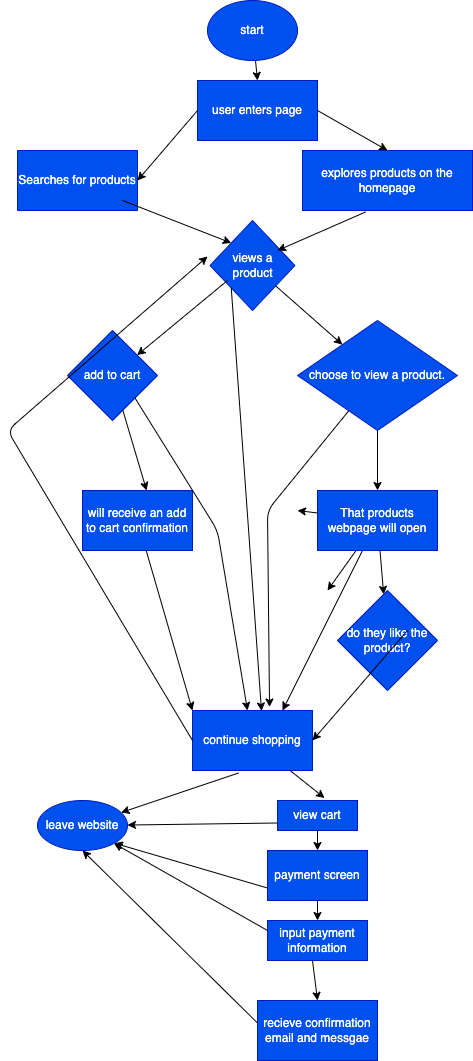

The diagram above was exported from draw.io. Its source (the exported page's mxGraphModel, read from the mxfile embedded in the PNG):
<mxGraphModel dx="526" dy="522" grid="1" gridSize="10" guides="1" tooltips="1" connect="1" arrows="1" fold="1" page="1" pageScale="1" pageWidth="850" pageHeight="1100" math="0" shadow="0">
  <root>
    <mxCell id="0" />
    <mxCell id="1" parent="0" />
    <mxCell id="2" value="explores products on the homepage" style="rounded=0;whiteSpace=wrap;html=1;fillColor=#0050ef;fontColor=#ffffff;strokeColor=#001DBC;" vertex="1" parent="1">
      <mxGeometry x="385" y="150" width="170" height="60" as="geometry" />
    </mxCell>
    <mxCell id="4" value="Searches for products" style="rounded=0;whiteSpace=wrap;html=1;fillColor=#0050ef;fontColor=#ffffff;strokeColor=#001DBC;rotation=0;direction=south;" vertex="1" parent="1">
      <mxGeometry x="100" y="150" width="120" height="60" as="geometry" />
    </mxCell>
    <mxCell id="10" value="start" style="ellipse;whiteSpace=wrap;html=1;fillColor=#0050ef;fontColor=#ffffff;strokeColor=#001DBC;" vertex="1" parent="1">
      <mxGeometry x="290" width="90" height="60" as="geometry" />
    </mxCell>
    <mxCell id="11" value="views a product" style="rhombus;whiteSpace=wrap;html=1;fillColor=#0050ef;fontColor=#ffffff;strokeColor=#001DBC;" vertex="1" parent="1">
      <mxGeometry x="292.5" y="220" width="85" height="90" as="geometry" />
    </mxCell>
    <mxCell id="13" value="will receive an add to cart confirmation" style="rounded=0;whiteSpace=wrap;html=1;fillColor=#0050ef;fontColor=#ffffff;strokeColor=#001DBC;" vertex="1" parent="1">
      <mxGeometry x="165" y="490" width="110" height="60" as="geometry" />
    </mxCell>
    <mxCell id="19" value="choose to view a product." style="rhombus;whiteSpace=wrap;html=1;fillColor=#0050ef;fontColor=#ffffff;strokeColor=#001DBC;" vertex="1" parent="1">
      <mxGeometry x="380" y="320" width="160" height="110" as="geometry" />
    </mxCell>
    <mxCell id="48" style="edgeStyle=none;html=1;entryX=0.75;entryY=0;entryDx=0;entryDy=0;" edge="1" parent="1" source="20" target="24">
      <mxGeometry relative="1" as="geometry" />
    </mxCell>
    <mxCell id="51" style="edgeStyle=none;html=1;" edge="1" parent="1" source="20">
      <mxGeometry relative="1" as="geometry">
        <mxPoint x="410" y="590" as="targetPoint" />
      </mxGeometry>
    </mxCell>
    <mxCell id="20" value="That products webpage will open" style="rounded=0;whiteSpace=wrap;html=1;fillColor=#0050ef;fontColor=#ffffff;strokeColor=#001DBC;" vertex="1" parent="1">
      <mxGeometry x="400" y="490" width="120" height="60" as="geometry" />
    </mxCell>
    <mxCell id="21" value="add to cart" style="rhombus;whiteSpace=wrap;html=1;fillColor=#0050ef;fontColor=#ffffff;strokeColor=#001DBC;" vertex="1" parent="1">
      <mxGeometry x="150" y="330" width="90" height="90" as="geometry" />
    </mxCell>
    <mxCell id="22" value="do they like the product?" style="rhombus;whiteSpace=wrap;html=1;fillColor=#0050ef;fontColor=#ffffff;strokeColor=#001DBC;" vertex="1" parent="1">
      <mxGeometry x="420" y="590" width="100" height="100" as="geometry" />
    </mxCell>
    <mxCell id="23" value="user enters page" style="rounded=0;whiteSpace=wrap;html=1;fillColor=#0050ef;fontColor=#ffffff;strokeColor=#001DBC;" vertex="1" parent="1">
      <mxGeometry x="280" y="80" width="120" height="60" as="geometry" />
    </mxCell>
    <mxCell id="24" value="continue shopping" style="rounded=0;whiteSpace=wrap;html=1;fillColor=#0050ef;fontColor=#ffffff;strokeColor=#001DBC;" vertex="1" parent="1">
      <mxGeometry x="275" y="710" width="120" height="60" as="geometry" />
    </mxCell>
    <mxCell id="25" value="leave website" style="ellipse;whiteSpace=wrap;html=1;fillColor=#0050ef;fontColor=#ffffff;strokeColor=#001DBC;" vertex="1" parent="1">
      <mxGeometry x="120" y="800" width="90" height="50" as="geometry" />
    </mxCell>
    <mxCell id="26" value="view cart" style="rounded=0;whiteSpace=wrap;html=1;fillColor=#0050ef;fontColor=#ffffff;strokeColor=#001DBC;" vertex="1" parent="1">
      <mxGeometry x="360" y="800" width="80" height="30" as="geometry" />
    </mxCell>
    <mxCell id="27" value="payment screen" style="rounded=0;whiteSpace=wrap;html=1;fillColor=#0050ef;fontColor=#ffffff;strokeColor=#001DBC;" vertex="1" parent="1">
      <mxGeometry x="350" y="850" width="100" height="50" as="geometry" />
    </mxCell>
    <mxCell id="28" value="input payment information" style="rounded=0;whiteSpace=wrap;html=1;fillColor=#0050ef;fontColor=#ffffff;strokeColor=#001DBC;" vertex="1" parent="1">
      <mxGeometry x="350" y="920" width="100" height="40" as="geometry" />
    </mxCell>
    <mxCell id="29" value="recieve confirmation email and messgae" style="rounded=0;whiteSpace=wrap;html=1;fillColor=#0050ef;fontColor=#ffffff;strokeColor=#001DBC;" vertex="1" parent="1">
      <mxGeometry x="340" y="1000" width="120" height="60" as="geometry" />
    </mxCell>
    <mxCell id="30" value="" style="endArrow=classic;html=1;exitX=0.5;exitY=1;exitDx=0;exitDy=0;" edge="1" parent="1" source="10">
      <mxGeometry width="50" height="50" relative="1" as="geometry">
        <mxPoint x="320" y="230" as="sourcePoint" />
        <mxPoint x="335" y="60" as="targetPoint" />
      </mxGeometry>
    </mxCell>
    <mxCell id="33" value="" style="endArrow=classic;html=1;entryX=0.5;entryY=0;entryDx=0;entryDy=0;" edge="1" parent="1" source="10" target="23">
      <mxGeometry width="50" height="50" relative="1" as="geometry">
        <mxPoint x="320" y="230" as="sourcePoint" />
        <mxPoint x="370" y="180" as="targetPoint" />
      </mxGeometry>
    </mxCell>
    <mxCell id="34" value="" style="endArrow=classic;html=1;exitX=0;exitY=0.5;exitDx=0;exitDy=0;entryX=0.5;entryY=0;entryDx=0;entryDy=0;" edge="1" parent="1" source="23" target="4">
      <mxGeometry width="50" height="50" relative="1" as="geometry">
        <mxPoint x="320" y="230" as="sourcePoint" />
        <mxPoint x="370" y="180" as="targetPoint" />
      </mxGeometry>
    </mxCell>
    <mxCell id="35" value="" style="endArrow=classic;html=1;exitX=1;exitY=0.5;exitDx=0;exitDy=0;entryX=0.5;entryY=0;entryDx=0;entryDy=0;" edge="1" parent="1" source="23" target="2">
      <mxGeometry width="50" height="50" relative="1" as="geometry">
        <mxPoint x="320" y="230" as="sourcePoint" />
        <mxPoint x="370" y="180" as="targetPoint" />
      </mxGeometry>
    </mxCell>
    <mxCell id="36" value="" style="endArrow=classic;html=1;exitX=0;exitY=0.5;exitDx=0;exitDy=0;entryX=0;entryY=0;entryDx=0;entryDy=0;" edge="1" parent="1" target="11">
      <mxGeometry width="50" height="50" relative="1" as="geometry">
        <mxPoint x="205" y="200" as="sourcePoint" />
        <mxPoint x="125" y="230" as="targetPoint" />
      </mxGeometry>
    </mxCell>
    <mxCell id="37" value="" style="endArrow=classic;html=1;exitX=0;exitY=0.5;exitDx=0;exitDy=0;" edge="1" parent="1" target="21">
      <mxGeometry width="50" height="50" relative="1" as="geometry">
        <mxPoint x="310" y="280" as="sourcePoint" />
        <mxPoint x="230" y="310" as="targetPoint" />
      </mxGeometry>
    </mxCell>
    <mxCell id="38" value="" style="endArrow=classic;html=1;exitX=0.371;exitY=1.025;exitDx=0;exitDy=0;entryX=0.5;entryY=0;entryDx=0;entryDy=0;exitPerimeter=0;" edge="1" parent="1" source="2">
      <mxGeometry width="50" height="50" relative="1" as="geometry">
        <mxPoint x="440" y="220" as="sourcePoint" />
        <mxPoint x="360" y="250" as="targetPoint" />
      </mxGeometry>
    </mxCell>
    <mxCell id="39" value="" style="endArrow=classic;html=1;" edge="1" parent="1" source="11" target="19">
      <mxGeometry width="50" height="50" relative="1" as="geometry">
        <mxPoint x="320" y="380" as="sourcePoint" />
        <mxPoint x="370" y="330" as="targetPoint" />
      </mxGeometry>
    </mxCell>
    <mxCell id="40" value="" style="endArrow=classic;html=1;entryX=0.5;entryY=0;entryDx=0;entryDy=0;" edge="1" parent="1" source="19" target="20">
      <mxGeometry width="50" height="50" relative="1" as="geometry">
        <mxPoint x="320" y="550" as="sourcePoint" />
        <mxPoint x="370" y="500" as="targetPoint" />
      </mxGeometry>
    </mxCell>
    <mxCell id="41" value="" style="endArrow=classic;html=1;" edge="1" parent="1" source="20">
      <mxGeometry width="50" height="50" relative="1" as="geometry">
        <mxPoint x="330" y="560" as="sourcePoint" />
        <mxPoint x="380" y="510" as="targetPoint" />
      </mxGeometry>
    </mxCell>
    <mxCell id="42" value="" style="endArrow=classic;html=1;entryX=0;entryY=0;entryDx=0;entryDy=0;" edge="1" parent="1" source="13" target="24">
      <mxGeometry width="50" height="50" relative="1" as="geometry">
        <mxPoint x="160" y="570" as="sourcePoint" />
        <mxPoint x="210" y="520" as="targetPoint" />
      </mxGeometry>
    </mxCell>
    <mxCell id="43" value="" style="endArrow=classic;html=1;entryX=1;entryY=0.5;entryDx=0;entryDy=0;" edge="1" parent="1" target="24">
      <mxGeometry width="50" height="50" relative="1" as="geometry">
        <mxPoint x="490" y="630" as="sourcePoint" />
        <mxPoint x="540" y="580" as="targetPoint" />
      </mxGeometry>
    </mxCell>
    <mxCell id="44" value="" style="endArrow=classic;html=1;exitX=1;exitY=1;exitDx=0;exitDy=0;" edge="1" parent="1" source="21" target="24">
      <mxGeometry width="50" height="50" relative="1" as="geometry">
        <mxPoint x="220" y="420" as="sourcePoint" />
        <mxPoint x="270" y="370" as="targetPoint" />
        <Array as="points">
          <mxPoint x="300" y="530" />
        </Array>
      </mxGeometry>
    </mxCell>
    <mxCell id="45" value="" style="endArrow=classic;html=1;entryX=0.642;entryY=-0.058;entryDx=0;entryDy=0;entryPerimeter=0;" edge="1" parent="1" source="19" target="24">
      <mxGeometry width="50" height="50" relative="1" as="geometry">
        <mxPoint x="330" y="560" as="sourcePoint" />
        <mxPoint x="350" y="680" as="targetPoint" />
        <Array as="points">
          <mxPoint x="350" y="510" />
        </Array>
      </mxGeometry>
    </mxCell>
    <mxCell id="46" value="" style="endArrow=classic;html=1;entryX=0.583;entryY=0;entryDx=0;entryDy=0;entryPerimeter=0;" edge="1" parent="1" source="21" target="13">
      <mxGeometry width="50" height="50" relative="1" as="geometry">
        <mxPoint x="200" y="470" as="sourcePoint" />
        <mxPoint x="250" y="420" as="targetPoint" />
      </mxGeometry>
    </mxCell>
    <mxCell id="47" value="" style="endArrow=classic;html=1;" edge="1" parent="1" source="20" target="22">
      <mxGeometry width="50" height="50" relative="1" as="geometry">
        <mxPoint x="330" y="560" as="sourcePoint" />
        <mxPoint x="380" y="510" as="targetPoint" />
      </mxGeometry>
    </mxCell>
    <mxCell id="49" value="" style="endArrow=classic;html=1;exitX=0;exitY=1;exitDx=0;exitDy=0;entryX=0.575;entryY=0.008;entryDx=0;entryDy=0;entryPerimeter=0;" edge="1" parent="1" source="11" target="24">
      <mxGeometry width="50" height="50" relative="1" as="geometry">
        <mxPoint x="320" y="530" as="sourcePoint" />
        <mxPoint x="370" y="480" as="targetPoint" />
      </mxGeometry>
    </mxCell>
    <mxCell id="50" value="" style="endArrow=classic;html=1;exitX=0;exitY=0.5;exitDx=0;exitDy=0;" edge="1" parent="1" source="24">
      <mxGeometry width="50" height="50" relative="1" as="geometry">
        <mxPoint x="320" y="580" as="sourcePoint" />
        <mxPoint x="290" y="256" as="targetPoint" />
        <Array as="points">
          <mxPoint x="90" y="430" />
        </Array>
      </mxGeometry>
    </mxCell>
    <mxCell id="52" value="" style="endArrow=classic;html=1;exitX=0.383;exitY=1.042;exitDx=0;exitDy=0;exitPerimeter=0;" edge="1" parent="1" source="24" target="25">
      <mxGeometry width="50" height="50" relative="1" as="geometry">
        <mxPoint x="320" y="890" as="sourcePoint" />
        <mxPoint x="370" y="840" as="targetPoint" />
      </mxGeometry>
    </mxCell>
    <mxCell id="53" value="" style="endArrow=classic;html=1;entryX=0.588;entryY=-0.083;entryDx=0;entryDy=0;entryPerimeter=0;" edge="1" parent="1" source="24" target="26">
      <mxGeometry width="50" height="50" relative="1" as="geometry">
        <mxPoint x="320" y="890" as="sourcePoint" />
        <mxPoint x="370" y="840" as="targetPoint" />
      </mxGeometry>
    </mxCell>
    <mxCell id="54" value="" style="endArrow=classic;html=1;exitX=0.5;exitY=1;exitDx=0;exitDy=0;" edge="1" parent="1" source="26" target="27">
      <mxGeometry width="50" height="50" relative="1" as="geometry">
        <mxPoint x="300" y="875" as="sourcePoint" />
        <mxPoint x="370" y="840" as="targetPoint" />
      </mxGeometry>
    </mxCell>
    <mxCell id="55" value="" style="endArrow=classic;html=1;exitX=0;exitY=0.375;exitDx=0;exitDy=0;exitPerimeter=0;entryX=0.5;entryY=1;entryDx=0;entryDy=0;" edge="1" parent="1" source="29" target="25">
      <mxGeometry width="50" height="50" relative="1" as="geometry">
        <mxPoint x="270" y="1010" as="sourcePoint" />
        <mxPoint x="320" y="960" as="targetPoint" />
      </mxGeometry>
    </mxCell>
    <mxCell id="56" value="" style="endArrow=classic;html=1;exitX=0;exitY=0.75;exitDx=0;exitDy=0;entryX=1;entryY=1;entryDx=0;entryDy=0;" edge="1" parent="1" source="27" target="25">
      <mxGeometry width="50" height="50" relative="1" as="geometry">
        <mxPoint x="330" y="900" as="sourcePoint" />
        <mxPoint x="380" y="850" as="targetPoint" />
      </mxGeometry>
    </mxCell>
    <mxCell id="57" value="" style="endArrow=classic;html=1;exitX=0.5;exitY=1;exitDx=0;exitDy=0;entryX=0.5;entryY=0;entryDx=0;entryDy=0;" edge="1" parent="1" source="27" target="28">
      <mxGeometry width="50" height="50" relative="1" as="geometry">
        <mxPoint x="320" y="890" as="sourcePoint" />
        <mxPoint x="370" y="840" as="targetPoint" />
      </mxGeometry>
    </mxCell>
    <mxCell id="58" value="" style="endArrow=classic;html=1;entryX=0.5;entryY=0;entryDx=0;entryDy=0;" edge="1" parent="1" target="29">
      <mxGeometry width="50" height="50" relative="1" as="geometry">
        <mxPoint x="395" y="960" as="sourcePoint" />
        <mxPoint x="445" y="910" as="targetPoint" />
      </mxGeometry>
    </mxCell>
    <mxCell id="59" value="" style="endArrow=classic;html=1;exitX=0;exitY=0.25;exitDx=0;exitDy=0;" edge="1" parent="1" source="28" target="25">
      <mxGeometry width="50" height="50" relative="1" as="geometry">
        <mxPoint x="360" y="897.5" as="sourcePoint" />
        <mxPoint x="206.81980515339467" y="852.6776695296637" as="targetPoint" />
      </mxGeometry>
    </mxCell>
    <mxCell id="60" value="" style="endArrow=classic;html=1;exitX=0;exitY=0.75;exitDx=0;exitDy=0;" edge="1" parent="1" source="26" target="25">
      <mxGeometry width="50" height="50" relative="1" as="geometry">
        <mxPoint x="360" y="940" as="sourcePoint" />
        <mxPoint x="206.47768611369168" y="852.8657137402033" as="targetPoint" />
      </mxGeometry>
    </mxCell>
  </root>
</mxGraphModel>